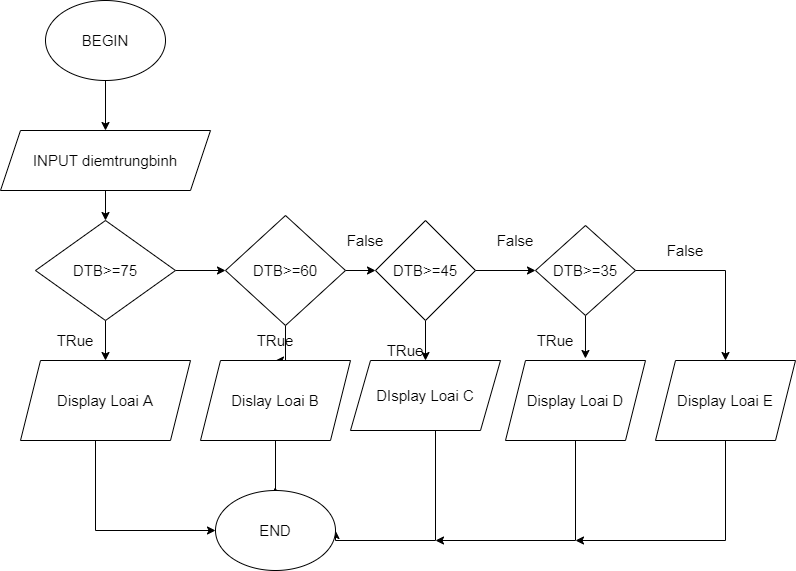

The diagram above was exported from draw.io. Its source (the exported page's mxGraphModel, read from the mxfile embedded in the PNG):
<mxGraphModel dx="824" dy="476" grid="1" gridSize="10" guides="1" tooltips="1" connect="1" arrows="1" fold="1" page="1" pageScale="1" pageWidth="827" pageHeight="1169" math="0" shadow="0">
  <root>
    <mxCell id="0" />
    <mxCell id="1" parent="0" />
    <mxCell id="bVpcdvSvtosDaKGkKtwC-53" style="edgeStyle=orthogonalEdgeStyle;rounded=0;orthogonalLoop=1;jettySize=auto;html=1;entryX=0.5;entryY=0;entryDx=0;entryDy=0;fontSize=15;" edge="1" parent="1" source="bVpcdvSvtosDaKGkKtwC-6" target="bVpcdvSvtosDaKGkKtwC-27">
      <mxGeometry relative="1" as="geometry" />
    </mxCell>
    <mxCell id="bVpcdvSvtosDaKGkKtwC-6" value="BEGIN" style="ellipse;whiteSpace=wrap;html=1;fontSize=15;" vertex="1" parent="1">
      <mxGeometry x="90" width="120" height="80" as="geometry" />
    </mxCell>
    <mxCell id="bVpcdvSvtosDaKGkKtwC-29" value="" style="edgeStyle=orthogonalEdgeStyle;rounded=0;orthogonalLoop=1;jettySize=auto;html=1;fontSize=15;" edge="1" parent="1" source="bVpcdvSvtosDaKGkKtwC-27" target="bVpcdvSvtosDaKGkKtwC-28">
      <mxGeometry relative="1" as="geometry" />
    </mxCell>
    <mxCell id="bVpcdvSvtosDaKGkKtwC-27" value="INPUT diemtrungbinh" style="shape=parallelogram;perimeter=parallelogramPerimeter;whiteSpace=wrap;html=1;fixedSize=1;fontSize=15;" vertex="1" parent="1">
      <mxGeometry x="45" y="130" width="210" height="60" as="geometry" />
    </mxCell>
    <mxCell id="bVpcdvSvtosDaKGkKtwC-32" style="edgeStyle=orthogonalEdgeStyle;rounded=0;orthogonalLoop=1;jettySize=auto;html=1;entryX=0;entryY=0.5;entryDx=0;entryDy=0;fontSize=15;" edge="1" parent="1" source="bVpcdvSvtosDaKGkKtwC-28" target="bVpcdvSvtosDaKGkKtwC-31">
      <mxGeometry relative="1" as="geometry" />
    </mxCell>
    <mxCell id="bVpcdvSvtosDaKGkKtwC-44" value="" style="edgeStyle=orthogonalEdgeStyle;rounded=0;orthogonalLoop=1;jettySize=auto;html=1;fontSize=15;" edge="1" parent="1" source="bVpcdvSvtosDaKGkKtwC-28" target="bVpcdvSvtosDaKGkKtwC-30">
      <mxGeometry relative="1" as="geometry" />
    </mxCell>
    <mxCell id="bVpcdvSvtosDaKGkKtwC-28" value="DTB&amp;gt;=75" style="rhombus;whiteSpace=wrap;html=1;fontSize=15;" vertex="1" parent="1">
      <mxGeometry x="80" y="220" width="140" height="100" as="geometry" />
    </mxCell>
    <mxCell id="bVpcdvSvtosDaKGkKtwC-39" style="edgeStyle=orthogonalEdgeStyle;rounded=0;orthogonalLoop=1;jettySize=auto;html=1;fontSize=15;exitX=0.5;exitY=1;exitDx=0;exitDy=0;" edge="1" parent="1" source="bVpcdvSvtosDaKGkKtwC-30" target="bVpcdvSvtosDaKGkKtwC-40">
      <mxGeometry relative="1" as="geometry">
        <mxPoint x="320" y="530" as="targetPoint" />
        <Array as="points">
          <mxPoint x="140" y="420" />
          <mxPoint x="140" y="530" />
        </Array>
      </mxGeometry>
    </mxCell>
    <mxCell id="bVpcdvSvtosDaKGkKtwC-30" value="Display Loai A" style="shape=parallelogram;perimeter=parallelogramPerimeter;whiteSpace=wrap;html=1;fixedSize=1;fontSize=15;" vertex="1" parent="1">
      <mxGeometry x="65" y="360" width="170" height="80" as="geometry" />
    </mxCell>
    <mxCell id="bVpcdvSvtosDaKGkKtwC-35" style="edgeStyle=orthogonalEdgeStyle;rounded=0;orthogonalLoop=1;jettySize=auto;html=1;entryX=0;entryY=0.5;entryDx=0;entryDy=0;fontSize=15;" edge="1" parent="1" source="bVpcdvSvtosDaKGkKtwC-31" target="bVpcdvSvtosDaKGkKtwC-34">
      <mxGeometry relative="1" as="geometry" />
    </mxCell>
    <mxCell id="bVpcdvSvtosDaKGkKtwC-52" style="edgeStyle=orthogonalEdgeStyle;rounded=0;orthogonalLoop=1;jettySize=auto;html=1;exitX=0.5;exitY=1;exitDx=0;exitDy=0;entryX=0.5;entryY=0;entryDx=0;entryDy=0;fontSize=15;" edge="1" parent="1" source="bVpcdvSvtosDaKGkKtwC-31" target="bVpcdvSvtosDaKGkKtwC-33">
      <mxGeometry relative="1" as="geometry">
        <Array as="points">
          <mxPoint x="330" y="360" />
        </Array>
      </mxGeometry>
    </mxCell>
    <mxCell id="bVpcdvSvtosDaKGkKtwC-31" value="DTB&amp;gt;=60" style="rhombus;whiteSpace=wrap;html=1;fontSize=15;" vertex="1" parent="1">
      <mxGeometry x="270" y="215" width="120" height="110" as="geometry" />
    </mxCell>
    <mxCell id="bVpcdvSvtosDaKGkKtwC-41" style="edgeStyle=orthogonalEdgeStyle;rounded=0;orthogonalLoop=1;jettySize=auto;html=1;entryX=0.558;entryY=0.025;entryDx=0;entryDy=0;entryPerimeter=0;fontSize=15;" edge="1" parent="1" source="bVpcdvSvtosDaKGkKtwC-33" target="bVpcdvSvtosDaKGkKtwC-40">
      <mxGeometry relative="1" as="geometry">
        <Array as="points">
          <mxPoint x="320" y="492" />
        </Array>
      </mxGeometry>
    </mxCell>
    <mxCell id="bVpcdvSvtosDaKGkKtwC-33" value="Dislay Loai B" style="shape=parallelogram;perimeter=parallelogramPerimeter;whiteSpace=wrap;html=1;fixedSize=1;fontSize=15;" vertex="1" parent="1">
      <mxGeometry x="245" y="360" width="150" height="80" as="geometry" />
    </mxCell>
    <mxCell id="bVpcdvSvtosDaKGkKtwC-54" value="" style="edgeStyle=orthogonalEdgeStyle;rounded=0;orthogonalLoop=1;jettySize=auto;html=1;fontSize=15;" edge="1" parent="1" source="bVpcdvSvtosDaKGkKtwC-34" target="bVpcdvSvtosDaKGkKtwC-37">
      <mxGeometry relative="1" as="geometry" />
    </mxCell>
    <mxCell id="bVpcdvSvtosDaKGkKtwC-62" style="edgeStyle=orthogonalEdgeStyle;rounded=0;orthogonalLoop=1;jettySize=auto;html=1;entryX=0;entryY=0.5;entryDx=0;entryDy=0;fontSize=15;" edge="1" parent="1" source="bVpcdvSvtosDaKGkKtwC-34" target="bVpcdvSvtosDaKGkKtwC-55">
      <mxGeometry relative="1" as="geometry" />
    </mxCell>
    <mxCell id="bVpcdvSvtosDaKGkKtwC-34" value="DTB&amp;gt;=45" style="rhombus;whiteSpace=wrap;html=1;fontSize=15;" vertex="1" parent="1">
      <mxGeometry x="420" y="220" width="100" height="100" as="geometry" />
    </mxCell>
    <mxCell id="bVpcdvSvtosDaKGkKtwC-58" style="edgeStyle=orthogonalEdgeStyle;rounded=0;orthogonalLoop=1;jettySize=auto;html=1;entryX=1;entryY=0.5;entryDx=0;entryDy=0;fontSize=15;" edge="1" parent="1" source="bVpcdvSvtosDaKGkKtwC-37" target="bVpcdvSvtosDaKGkKtwC-40">
      <mxGeometry relative="1" as="geometry">
        <Array as="points">
          <mxPoint x="480" y="540" />
          <mxPoint x="380" y="540" />
        </Array>
      </mxGeometry>
    </mxCell>
    <mxCell id="bVpcdvSvtosDaKGkKtwC-37" value="DIsplay Loai C" style="shape=parallelogram;perimeter=parallelogramPerimeter;whiteSpace=wrap;html=1;fixedSize=1;fontSize=15;" vertex="1" parent="1">
      <mxGeometry x="395" y="360" width="150" height="70" as="geometry" />
    </mxCell>
    <mxCell id="bVpcdvSvtosDaKGkKtwC-40" value="END" style="ellipse;whiteSpace=wrap;html=1;fontSize=15;" vertex="1" parent="1">
      <mxGeometry x="260" y="490" width="120" height="80" as="geometry" />
    </mxCell>
    <mxCell id="bVpcdvSvtosDaKGkKtwC-46" value="TRue" style="text;html=1;strokeColor=none;fillColor=none;align=center;verticalAlign=middle;whiteSpace=wrap;rounded=0;fontSize=15;" vertex="1" parent="1">
      <mxGeometry x="100" y="330" width="40" height="20" as="geometry" />
    </mxCell>
    <mxCell id="bVpcdvSvtosDaKGkKtwC-47" value="False" style="text;html=1;strokeColor=none;fillColor=none;align=center;verticalAlign=middle;whiteSpace=wrap;rounded=0;fontSize=15;" vertex="1" parent="1">
      <mxGeometry x="390" y="230" width="40" height="20" as="geometry" />
    </mxCell>
    <mxCell id="bVpcdvSvtosDaKGkKtwC-60" style="edgeStyle=orthogonalEdgeStyle;rounded=0;orthogonalLoop=1;jettySize=auto;html=1;fontSize=15;" edge="1" parent="1" source="bVpcdvSvtosDaKGkKtwC-48">
      <mxGeometry relative="1" as="geometry">
        <mxPoint x="620" y="540" as="targetPoint" />
        <Array as="points">
          <mxPoint x="770" y="540" />
        </Array>
      </mxGeometry>
    </mxCell>
    <mxCell id="bVpcdvSvtosDaKGkKtwC-48" value="Display Loai E" style="shape=parallelogram;perimeter=parallelogramPerimeter;whiteSpace=wrap;html=1;fixedSize=1;fontSize=15;" vertex="1" parent="1">
      <mxGeometry x="700" y="360" width="140" height="80" as="geometry" />
    </mxCell>
    <mxCell id="bVpcdvSvtosDaKGkKtwC-63" style="edgeStyle=orthogonalEdgeStyle;rounded=0;orthogonalLoop=1;jettySize=auto;html=1;fontSize=15;" edge="1" parent="1" source="bVpcdvSvtosDaKGkKtwC-55" target="bVpcdvSvtosDaKGkKtwC-48">
      <mxGeometry relative="1" as="geometry" />
    </mxCell>
    <mxCell id="bVpcdvSvtosDaKGkKtwC-68" style="edgeStyle=orthogonalEdgeStyle;rounded=0;orthogonalLoop=1;jettySize=auto;html=1;entryX=0.571;entryY=-0.025;entryDx=0;entryDy=0;entryPerimeter=0;fontSize=15;" edge="1" parent="1" source="bVpcdvSvtosDaKGkKtwC-55" target="bVpcdvSvtosDaKGkKtwC-56">
      <mxGeometry relative="1" as="geometry" />
    </mxCell>
    <mxCell id="bVpcdvSvtosDaKGkKtwC-55" value="DTB&amp;gt;=35" style="rhombus;whiteSpace=wrap;html=1;fontSize=15;" vertex="1" parent="1">
      <mxGeometry x="580" y="225" width="100" height="90" as="geometry" />
    </mxCell>
    <mxCell id="bVpcdvSvtosDaKGkKtwC-59" style="edgeStyle=orthogonalEdgeStyle;rounded=0;orthogonalLoop=1;jettySize=auto;html=1;fontSize=15;" edge="1" parent="1" source="bVpcdvSvtosDaKGkKtwC-56">
      <mxGeometry relative="1" as="geometry">
        <mxPoint x="480" y="540" as="targetPoint" />
        <Array as="points">
          <mxPoint x="620" y="540" />
        </Array>
      </mxGeometry>
    </mxCell>
    <mxCell id="bVpcdvSvtosDaKGkKtwC-56" value="Display Loai D" style="shape=parallelogram;perimeter=parallelogramPerimeter;whiteSpace=wrap;html=1;fixedSize=1;fontSize=15;" vertex="1" parent="1">
      <mxGeometry x="550" y="360" width="140" height="80" as="geometry" />
    </mxCell>
    <mxCell id="bVpcdvSvtosDaKGkKtwC-64" value="False" style="text;html=1;strokeColor=none;fillColor=none;align=center;verticalAlign=middle;whiteSpace=wrap;rounded=0;fontSize=15;" vertex="1" parent="1">
      <mxGeometry x="540" y="230" width="40" height="20" as="geometry" />
    </mxCell>
    <mxCell id="bVpcdvSvtosDaKGkKtwC-65" value="False" style="text;html=1;strokeColor=none;fillColor=none;align=center;verticalAlign=middle;whiteSpace=wrap;rounded=0;fontSize=15;" vertex="1" parent="1">
      <mxGeometry x="710" y="240" width="40" height="20" as="geometry" />
    </mxCell>
    <mxCell id="bVpcdvSvtosDaKGkKtwC-66" value="TRue" style="text;html=1;strokeColor=none;fillColor=none;align=center;verticalAlign=middle;whiteSpace=wrap;rounded=0;fontSize=15;" vertex="1" parent="1">
      <mxGeometry x="300" y="330" width="40" height="20" as="geometry" />
    </mxCell>
    <mxCell id="bVpcdvSvtosDaKGkKtwC-67" value="TRue" style="text;html=1;strokeColor=none;fillColor=none;align=center;verticalAlign=middle;whiteSpace=wrap;rounded=0;fontSize=15;" vertex="1" parent="1">
      <mxGeometry x="430" y="340" width="40" height="20" as="geometry" />
    </mxCell>
    <mxCell id="bVpcdvSvtosDaKGkKtwC-69" value="TRue" style="text;html=1;strokeColor=none;fillColor=none;align=center;verticalAlign=middle;whiteSpace=wrap;rounded=0;fontSize=15;" vertex="1" parent="1">
      <mxGeometry x="580" y="330" width="40" height="20" as="geometry" />
    </mxCell>
  </root>
</mxGraphModel>